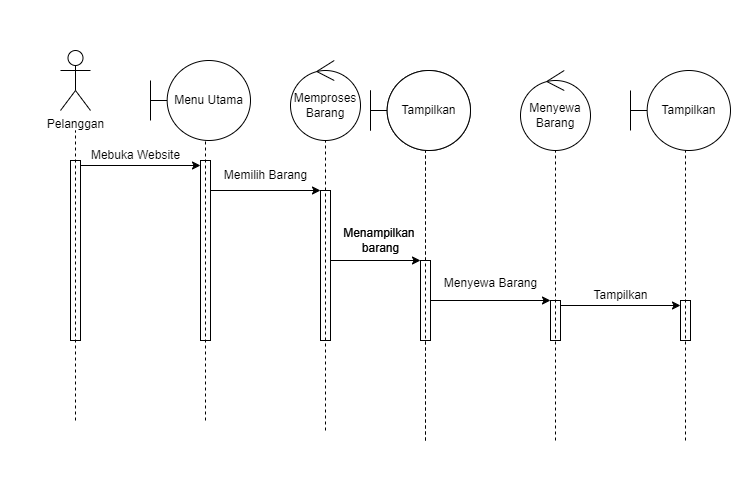

The diagram above was exported from draw.io. Its source (the exported page's mxGraphModel, read from the mxfile embedded in the PNG):
<mxGraphModel dx="744" dy="796" grid="1" gridSize="10" guides="1" tooltips="1" connect="1" arrows="1" fold="1" page="1" pageScale="1" pageWidth="850" pageHeight="1100" math="0" shadow="0">
  <root>
    <mxCell id="0" />
    <mxCell id="1" parent="0" />
    <mxCell id="xqks8Rb6GKPokNZj6weg-1" value="Pelanggan" style="shape=umlActor;verticalLabelPosition=bottom;verticalAlign=top;html=1;" vertex="1" parent="1">
      <mxGeometry x="80" y="170" width="30" height="60" as="geometry" />
    </mxCell>
    <mxCell id="xqks8Rb6GKPokNZj6weg-2" style="rounded=0;orthogonalLoop=1;jettySize=auto;html=1;exitX=1;exitY=0;exitDx=0;exitDy=5;exitPerimeter=0;entryX=0;entryY=0;entryDx=0;entryDy=5;entryPerimeter=0;" edge="1" parent="1" source="xqks8Rb6GKPokNZj6weg-3" target="xqks8Rb6GKPokNZj6weg-6">
      <mxGeometry relative="1" as="geometry">
        <mxPoint x="190" y="280" as="targetPoint" />
      </mxGeometry>
    </mxCell>
    <mxCell id="xqks8Rb6GKPokNZj6weg-3" value="" style="html=1;points=[[0,0,0,0,5],[0,1,0,0,-5],[1,0,0,0,5],[1,1,0,0,-5]];perimeter=orthogonalPerimeter;outlineConnect=0;targetShapes=umlLifeline;portConstraint=eastwest;newEdgeStyle={&quot;curved&quot;:0,&quot;rounded&quot;:0};" vertex="1" parent="1">
      <mxGeometry x="90" y="280" width="10" height="180" as="geometry" />
    </mxCell>
    <mxCell id="xqks8Rb6GKPokNZj6weg-4" value="" style="endArrow=none;dashed=1;html=1;rounded=0;" edge="1" parent="1">
      <mxGeometry width="50" height="50" relative="1" as="geometry">
        <mxPoint x="95" y="540" as="sourcePoint" />
        <mxPoint x="95" y="250" as="targetPoint" />
      </mxGeometry>
    </mxCell>
    <mxCell id="xqks8Rb6GKPokNZj6weg-5" style="rounded=0;orthogonalLoop=1;jettySize=auto;html=1;" edge="1" parent="1" target="xqks8Rb6GKPokNZj6weg-10">
      <mxGeometry relative="1" as="geometry">
        <mxPoint x="230" y="310" as="sourcePoint" />
        <mxPoint x="330" y="310" as="targetPoint" />
      </mxGeometry>
    </mxCell>
    <mxCell id="xqks8Rb6GKPokNZj6weg-6" value="" style="html=1;points=[[0,0,0,0,5],[0,1,0,0,-5],[1,0,0,0,5],[1,1,0,0,-5]];perimeter=orthogonalPerimeter;outlineConnect=0;targetShapes=umlLifeline;portConstraint=eastwest;newEdgeStyle={&quot;curved&quot;:0,&quot;rounded&quot;:0};" vertex="1" parent="1">
      <mxGeometry x="220" y="280" width="10" height="180" as="geometry" />
    </mxCell>
    <mxCell id="xqks8Rb6GKPokNZj6weg-7" value="" style="endArrow=none;dashed=1;html=1;rounded=0;" edge="1" parent="1">
      <mxGeometry width="50" height="50" relative="1" as="geometry">
        <mxPoint x="225" y="540" as="sourcePoint" />
        <mxPoint x="225" y="250" as="targetPoint" />
      </mxGeometry>
    </mxCell>
    <mxCell id="xqks8Rb6GKPokNZj6weg-8" value="Mebuka Website" style="text;html=1;align=center;verticalAlign=middle;resizable=0;points=[];autosize=1;strokeColor=none;fillColor=none;" vertex="1" parent="1">
      <mxGeometry x="100" y="260" width="110" height="30" as="geometry" />
    </mxCell>
    <mxCell id="xqks8Rb6GKPokNZj6weg-9" value="Menu Utama" style="shape=umlBoundary;whiteSpace=wrap;html=1;" vertex="1" parent="1">
      <mxGeometry x="170" y="180" width="100" height="80" as="geometry" />
    </mxCell>
    <mxCell id="xqks8Rb6GKPokNZj6weg-10" value="" style="html=1;points=[[0,0,0,0,5],[0,1,0,0,-5],[1,0,0,0,5],[1,1,0,0,-5]];perimeter=orthogonalPerimeter;outlineConnect=0;targetShapes=umlLifeline;portConstraint=eastwest;newEdgeStyle={&quot;curved&quot;:0,&quot;rounded&quot;:0};" vertex="1" parent="1">
      <mxGeometry x="340" y="310" width="10" height="150" as="geometry" />
    </mxCell>
    <mxCell id="xqks8Rb6GKPokNZj6weg-11" value="" style="endArrow=none;dashed=1;html=1;rounded=0;" edge="1" parent="1">
      <mxGeometry width="50" height="50" relative="1" as="geometry">
        <mxPoint x="345" y="550" as="sourcePoint" />
        <mxPoint x="345" y="260" as="targetPoint" />
      </mxGeometry>
    </mxCell>
    <mxCell id="xqks8Rb6GKPokNZj6weg-12" value="Memilih Barang" style="text;html=1;align=center;verticalAlign=middle;resizable=0;points=[];autosize=1;strokeColor=none;fillColor=none;" vertex="1" parent="1">
      <mxGeometry x="230" y="280" width="110" height="30" as="geometry" />
    </mxCell>
    <mxCell id="xqks8Rb6GKPokNZj6weg-13" value="Memproses Barang" style="ellipse;shape=umlControl;whiteSpace=wrap;html=1;" vertex="1" parent="1">
      <mxGeometry x="310" y="180" width="70" height="80" as="geometry" />
    </mxCell>
    <mxCell id="xqks8Rb6GKPokNZj6weg-14" value="" style="html=1;points=[[0,0,0,0,5],[0,1,0,0,-5],[1,0,0,0,5],[1,1,0,0,-5]];perimeter=orthogonalPerimeter;outlineConnect=0;targetShapes=umlLifeline;portConstraint=eastwest;newEdgeStyle={&quot;curved&quot;:0,&quot;rounded&quot;:0};" vertex="1" parent="1">
      <mxGeometry x="440" y="380" width="10" height="80" as="geometry" />
    </mxCell>
    <mxCell id="xqks8Rb6GKPokNZj6weg-15" value="" style="endArrow=none;dashed=1;html=1;rounded=0;" edge="1" parent="1">
      <mxGeometry width="50" height="50" relative="1" as="geometry">
        <mxPoint x="445" y="560" as="sourcePoint" />
        <mxPoint x="445" y="270" as="targetPoint" />
      </mxGeometry>
    </mxCell>
    <mxCell id="xqks8Rb6GKPokNZj6weg-16" style="rounded=0;orthogonalLoop=1;jettySize=auto;html=1;" edge="1" parent="1" source="xqks8Rb6GKPokNZj6weg-10">
      <mxGeometry relative="1" as="geometry">
        <mxPoint x="330" y="380" as="sourcePoint" />
        <mxPoint x="440" y="380" as="targetPoint" />
      </mxGeometry>
    </mxCell>
    <mxCell id="xqks8Rb6GKPokNZj6weg-17" value="Menampilkan&amp;nbsp;&lt;div&gt;barang&lt;/div&gt;" style="text;html=1;align=center;verticalAlign=middle;resizable=0;points=[];autosize=1;strokeColor=none;fillColor=none;" vertex="1" parent="1">
      <mxGeometry x="350" y="340" width="100" height="40" as="geometry" />
    </mxCell>
    <mxCell id="xqks8Rb6GKPokNZj6weg-18" value="Tampilkan" style="shape=umlBoundary;whiteSpace=wrap;html=1;" vertex="1" parent="1">
      <mxGeometry x="390" y="190" width="100" height="80" as="geometry" />
    </mxCell>
    <mxCell id="xqks8Rb6GKPokNZj6weg-19" value="" style="shape=providedRequiredInterface;html=1;verticalLabelPosition=bottom;sketch=0;fillColor=none;strokeColor=none;" vertex="1" parent="1">
      <mxGeometry x="20" y="340" width="20" height="20" as="geometry" />
    </mxCell>
    <mxCell id="xqks8Rb6GKPokNZj6weg-20" value="" style="shape=providedRequiredInterface;html=1;verticalLabelPosition=bottom;sketch=0;fillColor=none;strokeColor=none;" vertex="1" parent="1">
      <mxGeometry x="250" y="590" width="20" height="20" as="geometry" />
    </mxCell>
    <mxCell id="xqks8Rb6GKPokNZj6weg-21" value="" style="shape=providedRequiredInterface;html=1;verticalLabelPosition=bottom;sketch=0;fillColor=none;strokeColor=none;" vertex="1" parent="1">
      <mxGeometry x="520" y="400" width="20" height="20" as="geometry" />
    </mxCell>
    <mxCell id="xqks8Rb6GKPokNZj6weg-22" value="" style="shape=providedRequiredInterface;html=1;verticalLabelPosition=bottom;sketch=0;fillColor=none;strokeColor=none;" vertex="1" parent="1">
      <mxGeometry x="275" y="120" width="20" height="20" as="geometry" />
    </mxCell>
    <mxCell id="ynt1XwFXEA0Y9CqfnJ8f-1" value="" style="html=1;points=[[0,0,0,0,5],[0,1,0,0,-5],[1,0,0,0,5],[1,1,0,0,-5]];perimeter=orthogonalPerimeter;outlineConnect=0;targetShapes=umlLifeline;portConstraint=eastwest;newEdgeStyle={&quot;curved&quot;:0,&quot;rounded&quot;:0};" vertex="1" parent="1">
      <mxGeometry x="570" y="420" width="10" height="40" as="geometry" />
    </mxCell>
    <mxCell id="ynt1XwFXEA0Y9CqfnJ8f-2" value="" style="endArrow=none;dashed=1;html=1;rounded=0;" edge="1" parent="1">
      <mxGeometry width="50" height="50" relative="1" as="geometry">
        <mxPoint x="575" y="560" as="sourcePoint" />
        <mxPoint x="575" y="270" as="targetPoint" />
      </mxGeometry>
    </mxCell>
    <mxCell id="ynt1XwFXEA0Y9CqfnJ8f-3" style="rounded=0;orthogonalLoop=1;jettySize=auto;html=1;" edge="1" parent="1">
      <mxGeometry relative="1" as="geometry">
        <mxPoint x="450" y="420" as="sourcePoint" />
        <mxPoint x="570" y="420" as="targetPoint" />
      </mxGeometry>
    </mxCell>
    <mxCell id="ynt1XwFXEA0Y9CqfnJ8f-4" value="Menyewa Barang" style="text;html=1;align=center;verticalAlign=middle;resizable=0;points=[];autosize=1;strokeColor=none;fillColor=none;" vertex="1" parent="1">
      <mxGeometry x="450" y="388" width="120" height="30" as="geometry" />
    </mxCell>
    <mxCell id="ynt1XwFXEA0Y9CqfnJ8f-5" value="Menyewa Barang" style="ellipse;shape=umlControl;whiteSpace=wrap;html=1;" vertex="1" parent="1">
      <mxGeometry x="540" y="190" width="70" height="80" as="geometry" />
    </mxCell>
    <mxCell id="0owXNcvi_Mj2EkY1Qhdz-1" value="" style="html=1;points=[[0,0,0,0,5],[0,1,0,0,-5],[1,0,0,0,5],[1,1,0,0,-5]];perimeter=orthogonalPerimeter;outlineConnect=0;targetShapes=umlLifeline;portConstraint=eastwest;newEdgeStyle={&quot;curved&quot;:0,&quot;rounded&quot;:0};" vertex="1" parent="1">
      <mxGeometry x="440" y="380" width="10" height="80" as="geometry" />
    </mxCell>
    <mxCell id="0owXNcvi_Mj2EkY1Qhdz-2" value="" style="endArrow=none;dashed=1;html=1;rounded=0;" edge="1" parent="1">
      <mxGeometry width="50" height="50" relative="1" as="geometry">
        <mxPoint x="445" y="560" as="sourcePoint" />
        <mxPoint x="445" y="270" as="targetPoint" />
      </mxGeometry>
    </mxCell>
    <mxCell id="0owXNcvi_Mj2EkY1Qhdz-3" value="Menampilkan&amp;nbsp;&lt;div&gt;barang&lt;/div&gt;" style="text;html=1;align=center;verticalAlign=middle;resizable=0;points=[];autosize=1;strokeColor=none;fillColor=none;" vertex="1" parent="1">
      <mxGeometry x="350" y="340" width="100" height="40" as="geometry" />
    </mxCell>
    <mxCell id="0owXNcvi_Mj2EkY1Qhdz-4" value="Tampilkan" style="shape=umlBoundary;whiteSpace=wrap;html=1;" vertex="1" parent="1">
      <mxGeometry x="390" y="190" width="100" height="80" as="geometry" />
    </mxCell>
    <mxCell id="0owXNcvi_Mj2EkY1Qhdz-5" value="" style="html=1;points=[[0,0,0,0,5],[0,1,0,0,-5],[1,0,0,0,5],[1,1,0,0,-5]];perimeter=orthogonalPerimeter;outlineConnect=0;targetShapes=umlLifeline;portConstraint=eastwest;newEdgeStyle={&quot;curved&quot;:0,&quot;rounded&quot;:0};" vertex="1" parent="1">
      <mxGeometry x="700" y="420" width="10" height="40" as="geometry" />
    </mxCell>
    <mxCell id="0owXNcvi_Mj2EkY1Qhdz-6" value="" style="endArrow=none;dashed=1;html=1;rounded=0;" edge="1" parent="1">
      <mxGeometry width="50" height="50" relative="1" as="geometry">
        <mxPoint x="705" y="560" as="sourcePoint" />
        <mxPoint x="705" y="270" as="targetPoint" />
      </mxGeometry>
    </mxCell>
    <mxCell id="0owXNcvi_Mj2EkY1Qhdz-7" value="Tampilkan" style="shape=umlBoundary;whiteSpace=wrap;html=1;" vertex="1" parent="1">
      <mxGeometry x="650" y="190" width="100" height="80" as="geometry" />
    </mxCell>
    <mxCell id="0owXNcvi_Mj2EkY1Qhdz-8" style="edgeStyle=orthogonalEdgeStyle;rounded=0;orthogonalLoop=1;jettySize=auto;html=1;curved=0;exitX=1;exitY=0;exitDx=0;exitDy=5;exitPerimeter=0;entryX=0;entryY=0;entryDx=0;entryDy=5;entryPerimeter=0;" edge="1" parent="1" source="ynt1XwFXEA0Y9CqfnJ8f-1" target="0owXNcvi_Mj2EkY1Qhdz-5">
      <mxGeometry relative="1" as="geometry" />
    </mxCell>
    <mxCell id="0owXNcvi_Mj2EkY1Qhdz-9" value="Tampilkan" style="text;html=1;align=center;verticalAlign=middle;resizable=0;points=[];autosize=1;strokeColor=none;fillColor=none;" vertex="1" parent="1">
      <mxGeometry x="600" y="400" width="80" height="30" as="geometry" />
    </mxCell>
  </root>
</mxGraphModel>